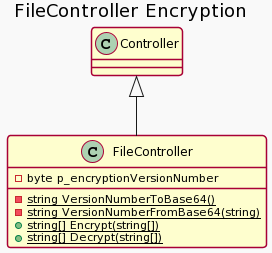

The diagram above was rendered by PlantUML. Its source (embedded in the PNG):
@startuml
!theme mars
skinparam component {
    FontColor<<transparent>> transparent
    BorderColor<<transparent>> transparent
    BackgroundColor<<transparent>> transparent
    FontSize<<transparent>> 0
}

title FileController Encryption

class FileController extends Controller {
	- byte p_encryptionVersionNumber
	- {static} string VersionNumberToBase64()
	- {static} string VersionNumberFromBase64(string)
	+ {static} string[] Encrypt(string[])
	+ {static} string[] Decrypt(string[])
}
@enduml